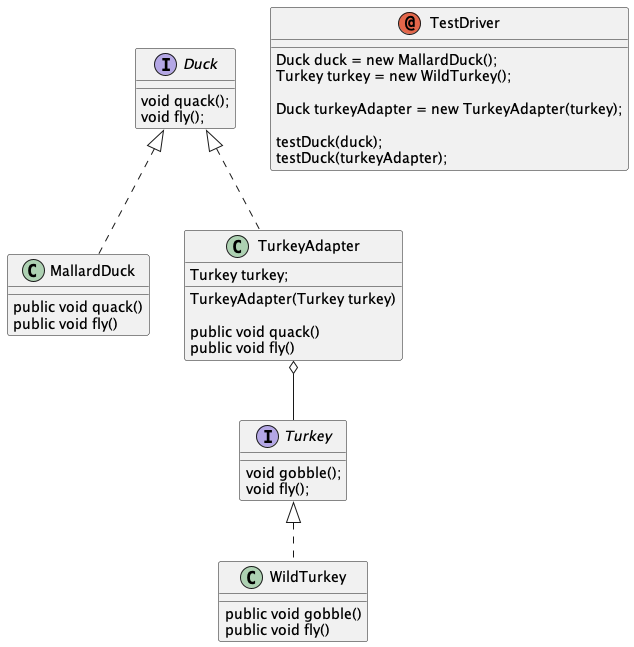

The diagram above was rendered by PlantUML. Its source (embedded in the PNG):
@startuml uml

interface Duck {

    void quack();
    void fly();

}

class MallardDuck implements Duck {

    public void quack()
    public void fly()
}
TurkeyAdapter o-- Turkey
class TurkeyAdapter implements Duck {

    Turkey turkey;

    TurkeyAdapter(Turkey turkey)

    public void quack()
    public void fly()
}

interface Turkey {

    void gobble();
    void fly();
}

class WildTurkey implements Turkey {

    public void gobble()
    public void fly()

}

annotation TestDriver {
        Duck duck = new MallardDuck();
        Turkey turkey = new WildTurkey();

        Duck turkeyAdapter = new TurkeyAdapter(turkey);

        testDuck(duck);
        testDuck(turkeyAdapter);
}

@enduml